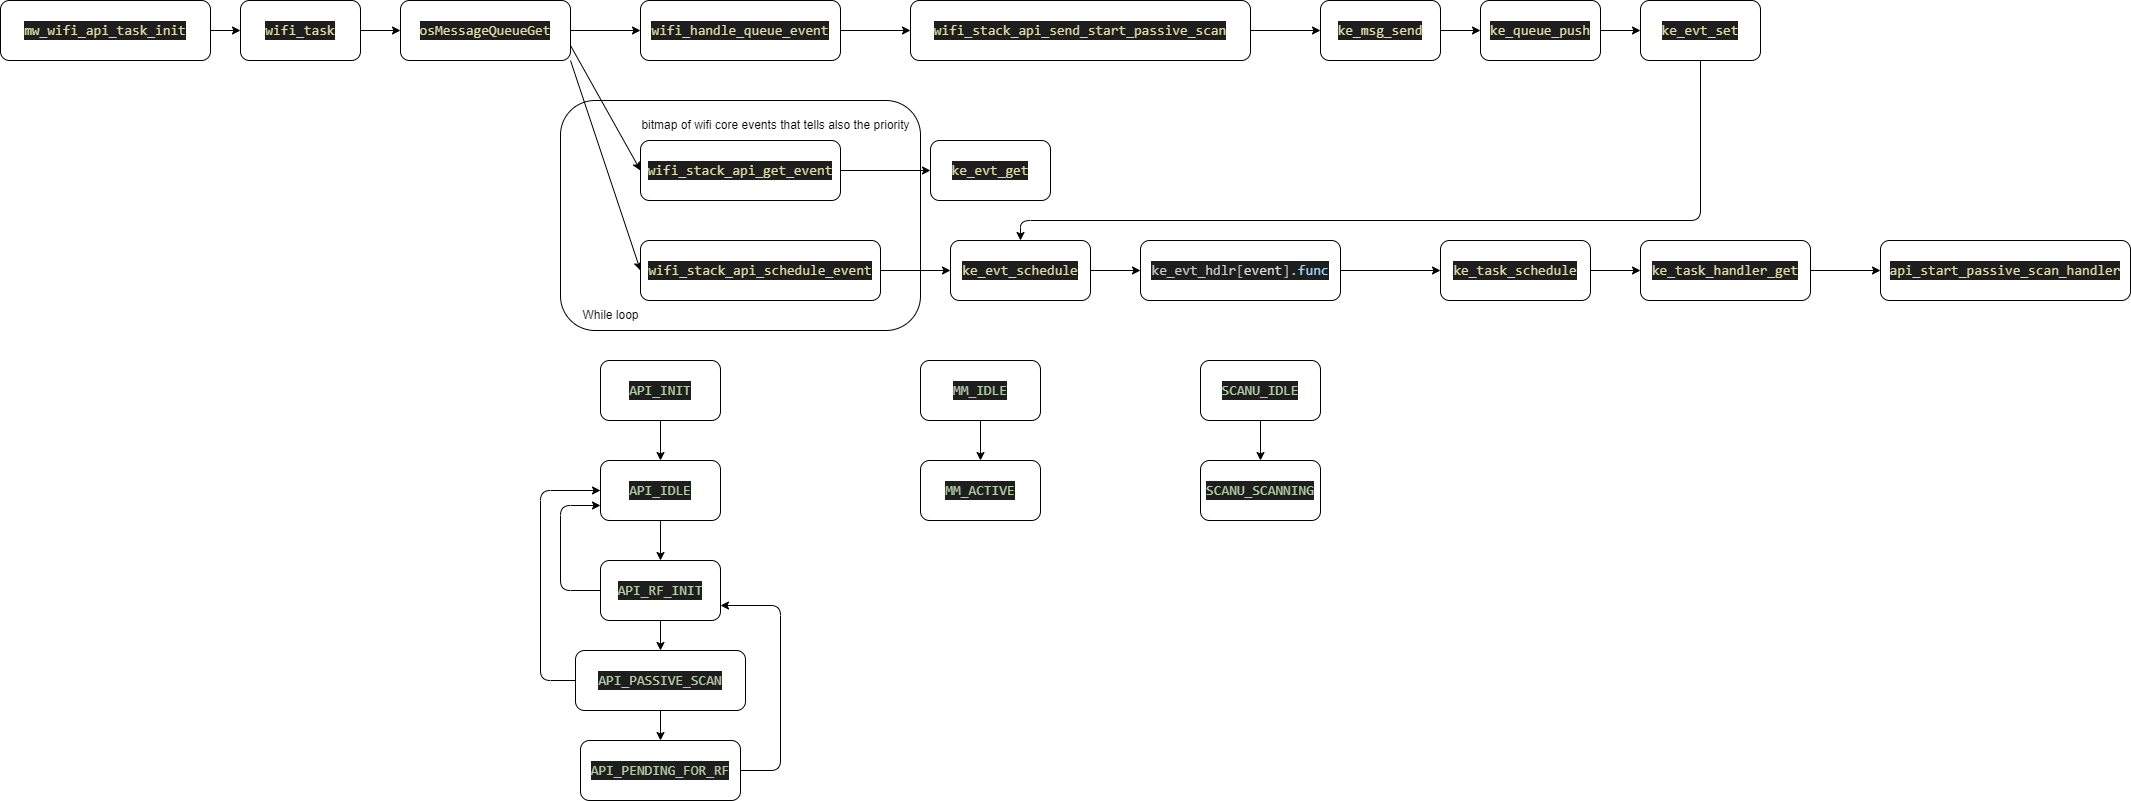

The diagram above was exported from draw.io. Its source (the exported page's mxGraphModel, read from the mxfile embedded in the PNG):
<mxGraphModel dx="1434" dy="779" grid="1" gridSize="10" guides="1" tooltips="1" connect="1" arrows="1" fold="1" page="1" pageScale="1" pageWidth="850" pageHeight="1100" math="0" shadow="0">
  <root>
    <mxCell id="0" />
    <mxCell id="1" parent="0" />
    <mxCell id="50" value="" style="rounded=1;whiteSpace=wrap;html=1;" parent="1" vertex="1">
      <mxGeometry x="640" y="260" width="360" height="230" as="geometry" />
    </mxCell>
    <mxCell id="7" style="edgeStyle=none;html=1;exitX=1;exitY=0.5;exitDx=0;exitDy=0;entryX=0;entryY=0.5;entryDx=0;entryDy=0;" parent="1" source="3" target="6" edge="1">
      <mxGeometry relative="1" as="geometry" />
    </mxCell>
    <mxCell id="3" value="&lt;div style=&quot;color: rgb(218, 218, 218); background-color: rgb(30, 30, 30); font-family: Consolas, &amp;quot;Courier New&amp;quot;, monospace; font-size: 14px; line-height: 19px; white-space: pre;&quot;&gt;&lt;span style=&quot;color: #dcdcaa;&quot;&gt;wifi_task&lt;/span&gt;&lt;/div&gt;" style="rounded=1;whiteSpace=wrap;html=1;" parent="1" vertex="1">
      <mxGeometry x="320" y="160" width="120" height="60" as="geometry" />
    </mxCell>
    <mxCell id="5" style="edgeStyle=none;html=1;exitX=1;exitY=0.5;exitDx=0;exitDy=0;entryX=0;entryY=0.5;entryDx=0;entryDy=0;" parent="1" source="4" target="3" edge="1">
      <mxGeometry relative="1" as="geometry" />
    </mxCell>
    <mxCell id="4" value="&lt;div style=&quot;color: rgb(218, 218, 218); background-color: rgb(30, 30, 30); font-family: Consolas, &amp;quot;Courier New&amp;quot;, monospace; font-size: 14px; line-height: 19px; white-space: pre;&quot;&gt;&lt;span style=&quot;color: #dcdcaa;&quot;&gt;mw_wifi_api_task_init&lt;/span&gt;&lt;/div&gt;" style="rounded=1;whiteSpace=wrap;html=1;" parent="1" vertex="1">
      <mxGeometry x="80" y="160" width="210" height="60" as="geometry" />
    </mxCell>
    <mxCell id="9" style="edgeStyle=none;html=1;exitX=1;exitY=0.5;exitDx=0;exitDy=0;entryX=0;entryY=0.5;entryDx=0;entryDy=0;" parent="1" source="6" target="8" edge="1">
      <mxGeometry relative="1" as="geometry" />
    </mxCell>
    <mxCell id="12" style="edgeStyle=none;html=1;exitX=1;exitY=0.75;exitDx=0;exitDy=0;entryX=0;entryY=0.5;entryDx=0;entryDy=0;" parent="1" source="6" target="10" edge="1">
      <mxGeometry relative="1" as="geometry" />
    </mxCell>
    <mxCell id="13" style="edgeStyle=none;html=1;exitX=1;exitY=1;exitDx=0;exitDy=0;entryX=0;entryY=0.5;entryDx=0;entryDy=0;" parent="1" source="6" target="11" edge="1">
      <mxGeometry relative="1" as="geometry" />
    </mxCell>
    <mxCell id="6" value="&lt;div style=&quot;color: rgb(218, 218, 218); background-color: rgb(30, 30, 30); font-family: Consolas, &amp;quot;Courier New&amp;quot;, monospace; font-size: 14px; line-height: 19px; white-space: pre;&quot;&gt;&lt;span style=&quot;color: #dcdcaa;&quot;&gt;osMessageQueueGet&lt;/span&gt;&lt;/div&gt;" style="rounded=1;whiteSpace=wrap;html=1;" parent="1" vertex="1">
      <mxGeometry x="480" y="160" width="170" height="60" as="geometry" />
    </mxCell>
    <mxCell id="22" style="edgeStyle=none;html=1;exitX=1;exitY=0.5;exitDx=0;exitDy=0;entryX=0;entryY=0.5;entryDx=0;entryDy=0;" parent="1" source="8" target="21" edge="1">
      <mxGeometry relative="1" as="geometry" />
    </mxCell>
    <mxCell id="8" value="&lt;div style=&quot;color: rgb(218, 218, 218); background-color: rgb(30, 30, 30); font-family: Consolas, &amp;quot;Courier New&amp;quot;, monospace; font-size: 14px; line-height: 19px; white-space: pre;&quot;&gt;&lt;span style=&quot;color: #dcdcaa;&quot;&gt;wifi_handle_queue_event&lt;/span&gt;&lt;/div&gt;" style="rounded=1;whiteSpace=wrap;html=1;" parent="1" vertex="1">
      <mxGeometry x="720" y="160" width="200" height="60" as="geometry" />
    </mxCell>
    <mxCell id="18" style="edgeStyle=none;html=1;exitX=1;exitY=0.5;exitDx=0;exitDy=0;entryX=0;entryY=0.5;entryDx=0;entryDy=0;" parent="1" source="10" target="17" edge="1">
      <mxGeometry relative="1" as="geometry" />
    </mxCell>
    <mxCell id="10" value="&lt;div style=&quot;color: rgb(218, 218, 218); background-color: rgb(30, 30, 30); font-family: Consolas, &amp;quot;Courier New&amp;quot;, monospace; font-size: 14px; line-height: 19px; white-space: pre;&quot;&gt;&lt;span style=&quot;color: #dcdcaa;&quot;&gt;wifi_stack_api_get_event&lt;/span&gt;&lt;/div&gt;" style="rounded=1;whiteSpace=wrap;html=1;" parent="1" vertex="1">
      <mxGeometry x="720" y="300" width="200" height="60" as="geometry" />
    </mxCell>
    <mxCell id="16" style="edgeStyle=none;html=1;exitX=1;exitY=0.5;exitDx=0;exitDy=0;entryX=0;entryY=0.5;entryDx=0;entryDy=0;" parent="1" source="11" target="15" edge="1">
      <mxGeometry relative="1" as="geometry" />
    </mxCell>
    <mxCell id="11" value="&lt;div style=&quot;color: rgb(218, 218, 218); background-color: rgb(30, 30, 30); font-family: Consolas, &amp;quot;Courier New&amp;quot;, monospace; font-size: 14px; line-height: 19px; white-space: pre;&quot;&gt;&lt;span style=&quot;color: #dcdcaa;&quot;&gt;wifi_stack_api_schedule_event&lt;/span&gt;&lt;/div&gt;" style="rounded=1;whiteSpace=wrap;html=1;" parent="1" vertex="1">
      <mxGeometry x="720" y="400" width="240" height="60" as="geometry" />
    </mxCell>
    <mxCell id="14" value="bitmap of wifi core events that tells also the priority" style="text;html=1;align=center;verticalAlign=middle;resizable=0;points=[];autosize=1;strokeColor=none;fillColor=none;" parent="1" vertex="1">
      <mxGeometry x="710" y="270" width="290" height="30" as="geometry" />
    </mxCell>
    <mxCell id="20" style="edgeStyle=none;html=1;exitX=1;exitY=0.5;exitDx=0;exitDy=0;entryX=0;entryY=0.5;entryDx=0;entryDy=0;" parent="1" source="15" target="19" edge="1">
      <mxGeometry relative="1" as="geometry" />
    </mxCell>
    <mxCell id="15" value="&lt;div style=&quot;color: rgb(218, 218, 218); background-color: rgb(30, 30, 30); font-family: Consolas, &amp;quot;Courier New&amp;quot;, monospace; font-size: 14px; line-height: 19px; white-space: pre;&quot;&gt;&lt;span style=&quot;color: #dcdcaa;&quot;&gt;ke_evt_schedule&lt;/span&gt;&lt;/div&gt;" style="rounded=1;whiteSpace=wrap;html=1;" parent="1" vertex="1">
      <mxGeometry x="1030" y="400" width="140" height="60" as="geometry" />
    </mxCell>
    <mxCell id="17" value="&lt;div style=&quot;color: rgb(218, 218, 218); background-color: rgb(30, 30, 30); font-family: Consolas, &amp;quot;Courier New&amp;quot;, monospace; font-size: 14px; line-height: 19px; white-space: pre;&quot;&gt;&lt;span style=&quot;color: #dcdcaa;&quot;&gt;ke_evt_get&lt;/span&gt;&lt;/div&gt;" style="rounded=1;whiteSpace=wrap;html=1;" parent="1" vertex="1">
      <mxGeometry x="1010" y="300" width="120" height="60" as="geometry" />
    </mxCell>
    <mxCell id="33" style="edgeStyle=none;html=1;exitX=1;exitY=0.5;exitDx=0;exitDy=0;entryX=0;entryY=0.5;entryDx=0;entryDy=0;" parent="1" source="19" target="32" edge="1">
      <mxGeometry relative="1" as="geometry" />
    </mxCell>
    <mxCell id="19" value="&lt;div style=&quot;color: rgb(218, 218, 218); background-color: rgb(30, 30, 30); font-family: Consolas, &amp;quot;Courier New&amp;quot;, monospace; font-size: 14px; line-height: 19px; white-space: pre;&quot;&gt;&lt;span style=&quot;color: #c8c8c8;&quot;&gt;ke_evt_hdlr&lt;/span&gt;&lt;span style=&quot;color: #b4b4b4;&quot;&gt;[&lt;/span&gt;&lt;span style=&quot;color: #dadada;&quot;&gt;event&lt;/span&gt;&lt;span style=&quot;color: #b4b4b4;&quot;&gt;].&lt;/span&gt;&lt;span style=&quot;color: #9cdcfe;&quot;&gt;func&lt;/span&gt;&lt;/div&gt;" style="rounded=1;whiteSpace=wrap;html=1;" parent="1" vertex="1">
      <mxGeometry x="1220" y="400" width="200" height="60" as="geometry" />
    </mxCell>
    <mxCell id="24" style="edgeStyle=none;html=1;exitX=1;exitY=0.5;exitDx=0;exitDy=0;entryX=0;entryY=0.5;entryDx=0;entryDy=0;" parent="1" source="21" target="23" edge="1">
      <mxGeometry relative="1" as="geometry" />
    </mxCell>
    <mxCell id="21" value="&lt;div style=&quot;color: rgb(218, 218, 218); background-color: rgb(30, 30, 30); font-family: Consolas, &amp;quot;Courier New&amp;quot;, monospace; font-size: 14px; line-height: 19px; white-space: pre;&quot;&gt;&lt;span style=&quot;color: #dcdcaa;&quot;&gt;wifi_stack_api_send_start_passive_scan&lt;/span&gt;&lt;/div&gt;" style="rounded=1;whiteSpace=wrap;html=1;" parent="1" vertex="1">
      <mxGeometry x="990" y="160" width="340" height="60" as="geometry" />
    </mxCell>
    <mxCell id="27" style="edgeStyle=none;html=1;exitX=1;exitY=0.5;exitDx=0;exitDy=0;entryX=0;entryY=0.5;entryDx=0;entryDy=0;" parent="1" source="23" target="25" edge="1">
      <mxGeometry relative="1" as="geometry" />
    </mxCell>
    <mxCell id="23" value="&lt;div style=&quot;color: rgb(218, 218, 218); background-color: rgb(30, 30, 30); font-family: Consolas, &amp;quot;Courier New&amp;quot;, monospace; font-size: 14px; line-height: 19px; white-space: pre;&quot;&gt;&lt;span style=&quot;color: #dcdcaa;&quot;&gt;ke_msg_send&lt;/span&gt;&lt;/div&gt;" style="rounded=1;whiteSpace=wrap;html=1;" parent="1" vertex="1">
      <mxGeometry x="1400" y="160" width="120" height="60" as="geometry" />
    </mxCell>
    <mxCell id="30" style="edgeStyle=none;html=1;exitX=1;exitY=0.5;exitDx=0;exitDy=0;entryX=0;entryY=0.5;entryDx=0;entryDy=0;" parent="1" source="25" target="29" edge="1">
      <mxGeometry relative="1" as="geometry" />
    </mxCell>
    <mxCell id="25" value="&lt;div style=&quot;color: rgb(218, 218, 218); background-color: rgb(30, 30, 30); font-family: Consolas, &amp;quot;Courier New&amp;quot;, monospace; font-size: 14px; line-height: 19px; white-space: pre;&quot;&gt;&lt;span style=&quot;color: #dcdcaa;&quot;&gt;ke_queue_push&lt;/span&gt;&lt;/div&gt;" style="rounded=1;whiteSpace=wrap;html=1;" parent="1" vertex="1">
      <mxGeometry x="1560" y="160" width="120" height="60" as="geometry" />
    </mxCell>
    <mxCell id="31" style="edgeStyle=none;html=1;exitX=0.5;exitY=1;exitDx=0;exitDy=0;entryX=0.5;entryY=0;entryDx=0;entryDy=0;" parent="1" source="29" target="15" edge="1">
      <mxGeometry relative="1" as="geometry">
        <Array as="points">
          <mxPoint x="1780" y="380" />
          <mxPoint x="1100" y="380" />
        </Array>
      </mxGeometry>
    </mxCell>
    <mxCell id="29" value="&lt;div style=&quot;color: rgb(218, 218, 218); background-color: rgb(30, 30, 30); font-family: Consolas, &amp;quot;Courier New&amp;quot;, monospace; font-size: 14px; line-height: 19px; white-space: pre;&quot;&gt;&lt;span style=&quot;color: #dcdcaa;&quot;&gt;ke_evt_set&lt;/span&gt;&lt;/div&gt;" style="rounded=1;whiteSpace=wrap;html=1;" parent="1" vertex="1">
      <mxGeometry x="1720" y="160" width="120" height="60" as="geometry" />
    </mxCell>
    <mxCell id="35" style="edgeStyle=none;html=1;exitX=1;exitY=0.5;exitDx=0;exitDy=0;entryX=0;entryY=0.5;entryDx=0;entryDy=0;" parent="1" source="32" target="34" edge="1">
      <mxGeometry relative="1" as="geometry" />
    </mxCell>
    <mxCell id="32" value="&lt;div style=&quot;color: rgb(218, 218, 218); background-color: rgb(30, 30, 30); font-family: Consolas, &amp;quot;Courier New&amp;quot;, monospace; font-size: 14px; line-height: 19px; white-space: pre;&quot;&gt;&lt;span style=&quot;color: #dcdcaa;&quot;&gt;ke_task_schedule&lt;/span&gt;&lt;/div&gt;" style="rounded=1;whiteSpace=wrap;html=1;" parent="1" vertex="1">
      <mxGeometry x="1520" y="400" width="150" height="60" as="geometry" />
    </mxCell>
    <mxCell id="38" style="edgeStyle=none;html=1;exitX=1;exitY=0.5;exitDx=0;exitDy=0;entryX=0;entryY=0.5;entryDx=0;entryDy=0;" parent="1" source="34" target="37" edge="1">
      <mxGeometry relative="1" as="geometry" />
    </mxCell>
    <mxCell id="34" value="&lt;div style=&quot;color: rgb(218, 218, 218); background-color: rgb(30, 30, 30); font-family: Consolas, &amp;quot;Courier New&amp;quot;, monospace; font-weight: normal; font-size: 14px; line-height: 19px; white-space: pre;&quot;&gt;&lt;div&gt;&lt;span style=&quot;color: rgb(220, 220, 170);&quot;&gt;ke_task_handler_get&lt;/span&gt;&lt;/div&gt;&lt;/div&gt;" style="rounded=1;whiteSpace=wrap;html=1;" parent="1" vertex="1">
      <mxGeometry x="1720" y="400" width="170" height="60" as="geometry" />
    </mxCell>
    <mxCell id="43" style="edgeStyle=none;html=1;exitX=0.5;exitY=1;exitDx=0;exitDy=0;entryX=0.5;entryY=0;entryDx=0;entryDy=0;" parent="1" source="36" target="39" edge="1">
      <mxGeometry relative="1" as="geometry" />
    </mxCell>
    <mxCell id="36" value="&lt;div style=&quot;color: rgb(218, 218, 218); background-color: rgb(30, 30, 30); font-family: Consolas, &amp;quot;Courier New&amp;quot;, monospace; font-size: 14px; line-height: 19px; white-space: pre;&quot;&gt;&lt;span style=&quot;color: #b5cea8;&quot;&gt;API_INIT&lt;/span&gt;&lt;/div&gt;" style="rounded=1;whiteSpace=wrap;html=1;" parent="1" vertex="1">
      <mxGeometry x="680" y="520" width="120" height="60" as="geometry" />
    </mxCell>
    <mxCell id="37" value="&lt;div style=&quot;color: rgb(218, 218, 218); background-color: rgb(30, 30, 30); font-family: Consolas, &amp;quot;Courier New&amp;quot;, monospace; font-weight: normal; font-size: 14px; line-height: 19px; white-space: pre;&quot;&gt;&lt;div&gt;&lt;span style=&quot;color: rgb(220, 220, 170);&quot;&gt;api_start_passive_scan_handler&lt;/span&gt;&lt;/div&gt;&lt;/div&gt;" style="rounded=1;whiteSpace=wrap;html=1;" parent="1" vertex="1">
      <mxGeometry x="1960" y="400" width="250" height="60" as="geometry" />
    </mxCell>
    <mxCell id="44" style="edgeStyle=none;html=1;exitX=0.5;exitY=1;exitDx=0;exitDy=0;entryX=0.5;entryY=0;entryDx=0;entryDy=0;" parent="1" source="39" target="40" edge="1">
      <mxGeometry relative="1" as="geometry" />
    </mxCell>
    <mxCell id="39" value="&lt;div style=&quot;color: rgb(218, 218, 218); background-color: rgb(30, 30, 30); font-family: Consolas, &amp;quot;Courier New&amp;quot;, monospace; font-size: 14px; line-height: 19px; white-space: pre;&quot;&gt;&lt;span style=&quot;color: #b5cea8;&quot;&gt;API_IDLE&lt;/span&gt;&lt;/div&gt;" style="rounded=1;whiteSpace=wrap;html=1;" parent="1" vertex="1">
      <mxGeometry x="680" y="620" width="120" height="60" as="geometry" />
    </mxCell>
    <mxCell id="45" style="edgeStyle=none;html=1;exitX=0;exitY=0.5;exitDx=0;exitDy=0;entryX=0;entryY=0.75;entryDx=0;entryDy=0;" parent="1" source="40" target="39" edge="1">
      <mxGeometry relative="1" as="geometry">
        <Array as="points">
          <mxPoint x="640" y="750" />
          <mxPoint x="640" y="665" />
        </Array>
      </mxGeometry>
    </mxCell>
    <mxCell id="46" style="edgeStyle=none;html=1;exitX=0.5;exitY=1;exitDx=0;exitDy=0;entryX=0.5;entryY=0;entryDx=0;entryDy=0;" parent="1" source="40" target="41" edge="1">
      <mxGeometry relative="1" as="geometry" />
    </mxCell>
    <mxCell id="40" value="&lt;div style=&quot;color: rgb(218, 218, 218); background-color: rgb(30, 30, 30); font-family: Consolas, &amp;quot;Courier New&amp;quot;, monospace; font-size: 14px; line-height: 19px; white-space: pre;&quot;&gt;&lt;span style=&quot;color: #b5cea8;&quot;&gt;API_RF_INIT&lt;/span&gt;&lt;/div&gt;" style="rounded=1;whiteSpace=wrap;html=1;" parent="1" vertex="1">
      <mxGeometry x="680" y="720" width="120" height="60" as="geometry" />
    </mxCell>
    <mxCell id="47" style="edgeStyle=none;html=1;exitX=0;exitY=0.5;exitDx=0;exitDy=0;entryX=0;entryY=0.5;entryDx=0;entryDy=0;" parent="1" source="41" target="39" edge="1">
      <mxGeometry relative="1" as="geometry">
        <Array as="points">
          <mxPoint x="620" y="840" />
          <mxPoint x="620" y="650" />
        </Array>
      </mxGeometry>
    </mxCell>
    <mxCell id="48" style="edgeStyle=none;html=1;entryX=0.5;entryY=0;entryDx=0;entryDy=0;" parent="1" source="41" target="42" edge="1">
      <mxGeometry relative="1" as="geometry" />
    </mxCell>
    <mxCell id="41" value="&lt;div style=&quot;color: rgb(218, 218, 218); background-color: rgb(30, 30, 30); font-family: Consolas, &amp;quot;Courier New&amp;quot;, monospace; font-size: 14px; line-height: 19px; white-space: pre;&quot;&gt;&lt;span style=&quot;color: #b5cea8;&quot;&gt;API_PASSIVE_SCAN&lt;/span&gt;&lt;/div&gt;" style="rounded=1;whiteSpace=wrap;html=1;" parent="1" vertex="1">
      <mxGeometry x="655" y="810" width="170" height="60" as="geometry" />
    </mxCell>
    <mxCell id="49" style="edgeStyle=none;html=1;exitX=1;exitY=0.5;exitDx=0;exitDy=0;entryX=1;entryY=0.75;entryDx=0;entryDy=0;" parent="1" source="42" target="40" edge="1">
      <mxGeometry relative="1" as="geometry">
        <Array as="points">
          <mxPoint x="860" y="930" />
          <mxPoint x="860" y="765" />
        </Array>
      </mxGeometry>
    </mxCell>
    <mxCell id="42" value="&lt;div style=&quot;color: rgb(218, 218, 218); background-color: rgb(30, 30, 30); font-family: Consolas, &amp;quot;Courier New&amp;quot;, monospace; font-size: 14px; line-height: 19px; white-space: pre;&quot;&gt;&lt;span style=&quot;color: #b5cea8;&quot;&gt;API_PENDING_FOR_RF&lt;/span&gt;&lt;/div&gt;" style="rounded=1;whiteSpace=wrap;html=1;" parent="1" vertex="1">
      <mxGeometry x="660" y="900" width="160" height="60" as="geometry" />
    </mxCell>
    <mxCell id="51" value="While loop" style="text;html=1;align=center;verticalAlign=middle;resizable=0;points=[];autosize=1;strokeColor=none;fillColor=none;" parent="1" vertex="1">
      <mxGeometry x="650" y="460" width="80" height="30" as="geometry" />
    </mxCell>
    <mxCell id="54" style="edgeStyle=none;html=1;exitX=0.5;exitY=1;exitDx=0;exitDy=0;entryX=0.5;entryY=0;entryDx=0;entryDy=0;" parent="1" source="52" target="53" edge="1">
      <mxGeometry relative="1" as="geometry" />
    </mxCell>
    <mxCell id="52" value="&lt;div style=&quot;color: rgb(218, 218, 218); background-color: rgb(30, 30, 30); font-family: Consolas, &amp;quot;Courier New&amp;quot;, monospace; font-size: 14px; line-height: 19px; white-space: pre;&quot;&gt;&lt;span style=&quot;color: #b5cea8;&quot;&gt;MM_IDLE&lt;/span&gt;&lt;/div&gt;" style="rounded=1;whiteSpace=wrap;html=1;" parent="1" vertex="1">
      <mxGeometry x="1000" y="520" width="120" height="60" as="geometry" />
    </mxCell>
    <mxCell id="53" value="&lt;div style=&quot;color: rgb(218, 218, 218); background-color: rgb(30, 30, 30); font-family: Consolas, &amp;quot;Courier New&amp;quot;, monospace; font-size: 14px; line-height: 19px; white-space: pre;&quot;&gt;&lt;span style=&quot;color: #b5cea8;&quot;&gt;MM_ACTIVE&lt;/span&gt;&lt;/div&gt;" style="rounded=1;whiteSpace=wrap;html=1;" parent="1" vertex="1">
      <mxGeometry x="1000" y="620" width="120" height="60" as="geometry" />
    </mxCell>
    <mxCell id="57" style="edgeStyle=none;html=1;exitX=0.5;exitY=1;exitDx=0;exitDy=0;entryX=0.5;entryY=0;entryDx=0;entryDy=0;" parent="1" source="55" target="56" edge="1">
      <mxGeometry relative="1" as="geometry" />
    </mxCell>
    <mxCell id="55" value="&lt;div style=&quot;color: rgb(218, 218, 218); background-color: rgb(30, 30, 30); font-family: Consolas, &amp;quot;Courier New&amp;quot;, monospace; font-size: 14px; line-height: 19px; white-space: pre;&quot;&gt;&lt;div style=&quot;color: rgb(218, 218, 218); line-height: 19px;&quot;&gt;&lt;span style=&quot;color: #b5cea8;&quot;&gt;SCANU_IDLE&lt;/span&gt;&lt;/div&gt;&lt;/div&gt;" style="rounded=1;whiteSpace=wrap;html=1;" parent="1" vertex="1">
      <mxGeometry x="1280" y="520" width="120" height="60" as="geometry" />
    </mxCell>
    <mxCell id="56" value="&lt;div style=&quot;color: rgb(218, 218, 218); background-color: rgb(30, 30, 30); font-family: Consolas, &amp;quot;Courier New&amp;quot;, monospace; font-size: 14px; line-height: 19px; white-space: pre;&quot;&gt;&lt;span style=&quot;color: #b5cea8;&quot;&gt;SCANU_SCANNING&lt;/span&gt;&lt;/div&gt;" style="rounded=1;whiteSpace=wrap;html=1;" parent="1" vertex="1">
      <mxGeometry x="1280" y="620" width="120" height="60" as="geometry" />
    </mxCell>
  </root>
</mxGraphModel>